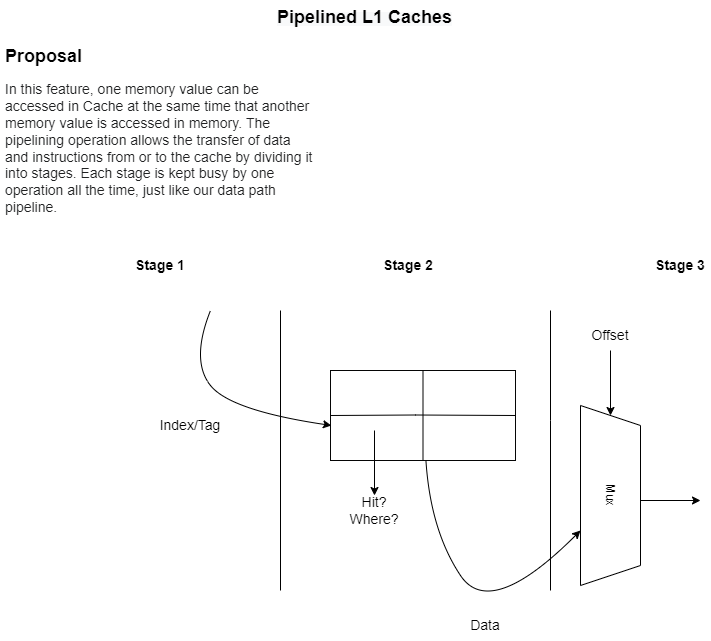

The diagram above was exported from draw.io. Its source (the exported page's mxGraphModel, read from the mxfile embedded in the PNG):
<mxGraphModel dx="1079" dy="727" grid="1" gridSize="10" guides="1" tooltips="1" connect="1" arrows="1" fold="1" page="1" pageScale="1" pageWidth="850" pageHeight="1100" math="0" shadow="0">
  <root>
    <mxCell id="0" />
    <mxCell id="1" parent="0" />
    <mxCell id="TfCPYifISUenXD-0CRNm-1" value="&lt;b style=&quot;color: rgb(0 , 0 , 0) ; font-family: &amp;#34;helvetica&amp;#34; ; font-size: 12px ; font-style: normal ; letter-spacing: normal ; text-align: center ; text-indent: 0px ; text-transform: none ; word-spacing: 0px ; background-color: rgb(248 , 249 , 250)&quot;&gt;&lt;font style=&quot;font-size: 18px&quot;&gt;Pipelined L1 Caches&lt;/font&gt;&lt;/b&gt;" style="text;whiteSpace=wrap;html=1;fontSize=18;" vertex="1" parent="1">
      <mxGeometry x="325" y="50" width="200" height="40" as="geometry" />
    </mxCell>
    <mxCell id="iudz5D6pvZOO5go_uj4V-1" value="&lt;h1&gt;&lt;font style=&quot;font-size: 18px&quot;&gt;Proposal&lt;/font&gt;&lt;/h1&gt;&lt;p style=&quot;margin: 0.5em 0px ; color: rgb(32 , 33 , 34) ; background-color: rgb(255 , 255 , 255)&quot;&gt;&lt;font style=&quot;font-size: 14px&quot;&gt;In this feature, one memory value can be accessed in Cache at the same time that another memory value is accessed in memory. The pipelining operation allows the transfer of data and instructions from or to the cache by dividing it into stages. Each stage is kept busy by one operation all the time, just like our data path pipeline.&amp;nbsp;&lt;/font&gt;&lt;/p&gt;&lt;div&gt;&lt;br&gt;&lt;/div&gt;" style="text;html=1;strokeColor=none;fillColor=none;spacing=5;spacingTop=-20;whiteSpace=wrap;overflow=hidden;rounded=0;fontSize=10;" vertex="1" parent="1">
      <mxGeometry x="50" y="90" width="320" height="200" as="geometry" />
    </mxCell>
    <mxCell id="P6C0aItvZy5S9XmsPHr0-1" value="" style="rounded=0;whiteSpace=wrap;html=1;fontFamily=Helvetica;fontSize=14;strokeColor=#050505;fillColor=#FFFFFF;" vertex="1" parent="1">
      <mxGeometry x="380" y="420" width="185" height="90" as="geometry" />
    </mxCell>
    <mxCell id="P6C0aItvZy5S9XmsPHr0-2" value="" style="endArrow=none;html=1;rounded=0;fontFamily=Helvetica;fontSize=14;exitX=0;exitY=0.5;exitDx=0;exitDy=0;entryX=1;entryY=0.5;entryDx=0;entryDy=0;" edge="1" parent="1" source="P6C0aItvZy5S9XmsPHr0-1" target="P6C0aItvZy5S9XmsPHr0-1">
      <mxGeometry width="50" height="50" relative="1" as="geometry">
        <mxPoint x="425" y="464.5" as="sourcePoint" />
        <mxPoint x="485" y="464.5" as="targetPoint" />
        <Array as="points">
          <mxPoint x="465" y="464.5" />
        </Array>
      </mxGeometry>
    </mxCell>
    <mxCell id="P6C0aItvZy5S9XmsPHr0-3" value="" style="endArrow=none;html=1;rounded=0;fontFamily=Helvetica;fontSize=14;" edge="1" parent="1">
      <mxGeometry width="50" height="50" relative="1" as="geometry">
        <mxPoint x="330" y="640" as="sourcePoint" />
        <mxPoint x="330" y="360" as="targetPoint" />
      </mxGeometry>
    </mxCell>
    <mxCell id="P6C0aItvZy5S9XmsPHr0-5" value="&lt;b&gt;Stage 1&lt;/b&gt;" style="text;html=1;strokeColor=none;fillColor=none;align=center;verticalAlign=middle;whiteSpace=wrap;rounded=0;fontFamily=Helvetica;fontSize=14;" vertex="1" parent="1">
      <mxGeometry x="180" y="300" width="60" height="30" as="geometry" />
    </mxCell>
    <mxCell id="P6C0aItvZy5S9XmsPHr0-8" value="&lt;b&gt;Stage 3&lt;/b&gt;" style="text;html=1;strokeColor=none;fillColor=none;align=center;verticalAlign=middle;whiteSpace=wrap;rounded=0;fontFamily=Helvetica;fontSize=14;" vertex="1" parent="1">
      <mxGeometry x="700" y="300" width="60" height="30" as="geometry" />
    </mxCell>
    <mxCell id="P6C0aItvZy5S9XmsPHr0-9" value="&lt;b&gt;Stage 2&lt;/b&gt;" style="text;html=1;strokeColor=none;fillColor=none;align=center;verticalAlign=middle;whiteSpace=wrap;rounded=0;fontFamily=Helvetica;fontSize=14;" vertex="1" parent="1">
      <mxGeometry x="427.5" y="300" width="60" height="30" as="geometry" />
    </mxCell>
    <mxCell id="P6C0aItvZy5S9XmsPHr0-10" value="" style="endArrow=none;html=1;rounded=0;fontFamily=Helvetica;fontSize=14;" edge="1" parent="1">
      <mxGeometry width="50" height="50" relative="1" as="geometry">
        <mxPoint x="600" y="640" as="sourcePoint" />
        <mxPoint x="600" y="360" as="targetPoint" />
        <Array as="points">
          <mxPoint x="600" y="470" />
        </Array>
      </mxGeometry>
    </mxCell>
    <mxCell id="P6C0aItvZy5S9XmsPHr0-11" value="" style="endArrow=none;html=1;rounded=0;fontFamily=Helvetica;fontSize=14;entryX=0.5;entryY=0;entryDx=0;entryDy=0;exitX=0.5;exitY=1;exitDx=0;exitDy=0;" edge="1" parent="1" source="P6C0aItvZy5S9XmsPHr0-1" target="P6C0aItvZy5S9XmsPHr0-1">
      <mxGeometry width="50" height="50" relative="1" as="geometry">
        <mxPoint x="472" y="500" as="sourcePoint" />
        <mxPoint x="472" y="440" as="targetPoint" />
      </mxGeometry>
    </mxCell>
    <mxCell id="P6C0aItvZy5S9XmsPHr0-12" value="" style="curved=1;endArrow=classic;html=1;rounded=0;fontFamily=Helvetica;fontSize=14;entryX=0.005;entryY=0.611;entryDx=0;entryDy=0;entryPerimeter=0;" edge="1" parent="1" target="P6C0aItvZy5S9XmsPHr0-1">
      <mxGeometry width="50" height="50" relative="1" as="geometry">
        <mxPoint x="260" y="360" as="sourcePoint" />
        <mxPoint x="280" y="370" as="targetPoint" />
        <Array as="points">
          <mxPoint x="240" y="410" />
          <mxPoint x="280" y="460" />
        </Array>
      </mxGeometry>
    </mxCell>
    <mxCell id="P6C0aItvZy5S9XmsPHr0-13" value="Index/Tag" style="text;html=1;strokeColor=none;fillColor=none;align=center;verticalAlign=middle;whiteSpace=wrap;rounded=0;fontFamily=Helvetica;fontSize=14;" vertex="1" parent="1">
      <mxGeometry x="210" y="460" width="60" height="30" as="geometry" />
    </mxCell>
    <mxCell id="P6C0aItvZy5S9XmsPHr0-14" value="" style="endArrow=classic;html=1;rounded=0;fontFamily=Helvetica;fontSize=14;" edge="1" parent="1" target="P6C0aItvZy5S9XmsPHr0-15">
      <mxGeometry width="50" height="50" relative="1" as="geometry">
        <mxPoint x="424" y="480" as="sourcePoint" />
        <mxPoint x="424" y="560" as="targetPoint" />
      </mxGeometry>
    </mxCell>
    <mxCell id="P6C0aItvZy5S9XmsPHr0-15" value="Hit?&lt;br&gt;Where?" style="text;html=1;strokeColor=none;fillColor=none;align=center;verticalAlign=middle;whiteSpace=wrap;rounded=0;fontFamily=Helvetica;fontSize=14;" vertex="1" parent="1">
      <mxGeometry x="394" y="545" width="60" height="30" as="geometry" />
    </mxCell>
    <mxCell id="P6C0aItvZy5S9XmsPHr0-16" value="" style="curved=1;endArrow=classic;html=1;rounded=0;fontFamily=Helvetica;fontSize=14;" edge="1" parent="1" source="P6C0aItvZy5S9XmsPHr0-1">
      <mxGeometry width="50" height="50" relative="1" as="geometry">
        <mxPoint x="500" y="560" as="sourcePoint" />
        <mxPoint x="630" y="580" as="targetPoint" />
        <Array as="points">
          <mxPoint x="480" y="580" />
          <mxPoint x="540" y="670" />
        </Array>
      </mxGeometry>
    </mxCell>
    <mxCell id="P6C0aItvZy5S9XmsPHr0-17" value="Data" style="text;html=1;strokeColor=none;fillColor=none;align=center;verticalAlign=middle;whiteSpace=wrap;rounded=0;fontFamily=Helvetica;fontSize=14;" vertex="1" parent="1">
      <mxGeometry x="505" y="660" width="60" height="30" as="geometry" />
    </mxCell>
    <mxCell id="cQUtmgaEtRXN7oTE5vYl-1" value="Mux" style="shape=trapezoid;perimeter=trapezoidPerimeter;whiteSpace=wrap;html=1;fixedSize=1;rotation=90;" vertex="1" parent="1">
      <mxGeometry x="570" y="515" width="180" height="60" as="geometry" />
    </mxCell>
    <mxCell id="cQUtmgaEtRXN7oTE5vYl-2" value="" style="endArrow=classic;html=1;rounded=0;fontFamily=Helvetica;fontSize=14;" edge="1" parent="1">
      <mxGeometry width="50" height="50" relative="1" as="geometry">
        <mxPoint x="690" y="550" as="sourcePoint" />
        <mxPoint x="750" y="550" as="targetPoint" />
      </mxGeometry>
    </mxCell>
    <mxCell id="cQUtmgaEtRXN7oTE5vYl-3" value="" style="endArrow=classic;html=1;rounded=0;fontFamily=Helvetica;fontSize=14;entryX=0;entryY=0.5;entryDx=0;entryDy=0;" edge="1" parent="1" target="cQUtmgaEtRXN7oTE5vYl-1">
      <mxGeometry width="50" height="50" relative="1" as="geometry">
        <mxPoint x="660" y="400" as="sourcePoint" />
        <mxPoint x="685" y="370" as="targetPoint" />
      </mxGeometry>
    </mxCell>
    <mxCell id="cQUtmgaEtRXN7oTE5vYl-4" value="Offset" style="text;html=1;strokeColor=none;fillColor=none;align=center;verticalAlign=middle;whiteSpace=wrap;rounded=0;fontFamily=Helvetica;fontSize=14;" vertex="1" parent="1">
      <mxGeometry x="630" y="370" width="60" height="30" as="geometry" />
    </mxCell>
  </root>
</mxGraphModel>